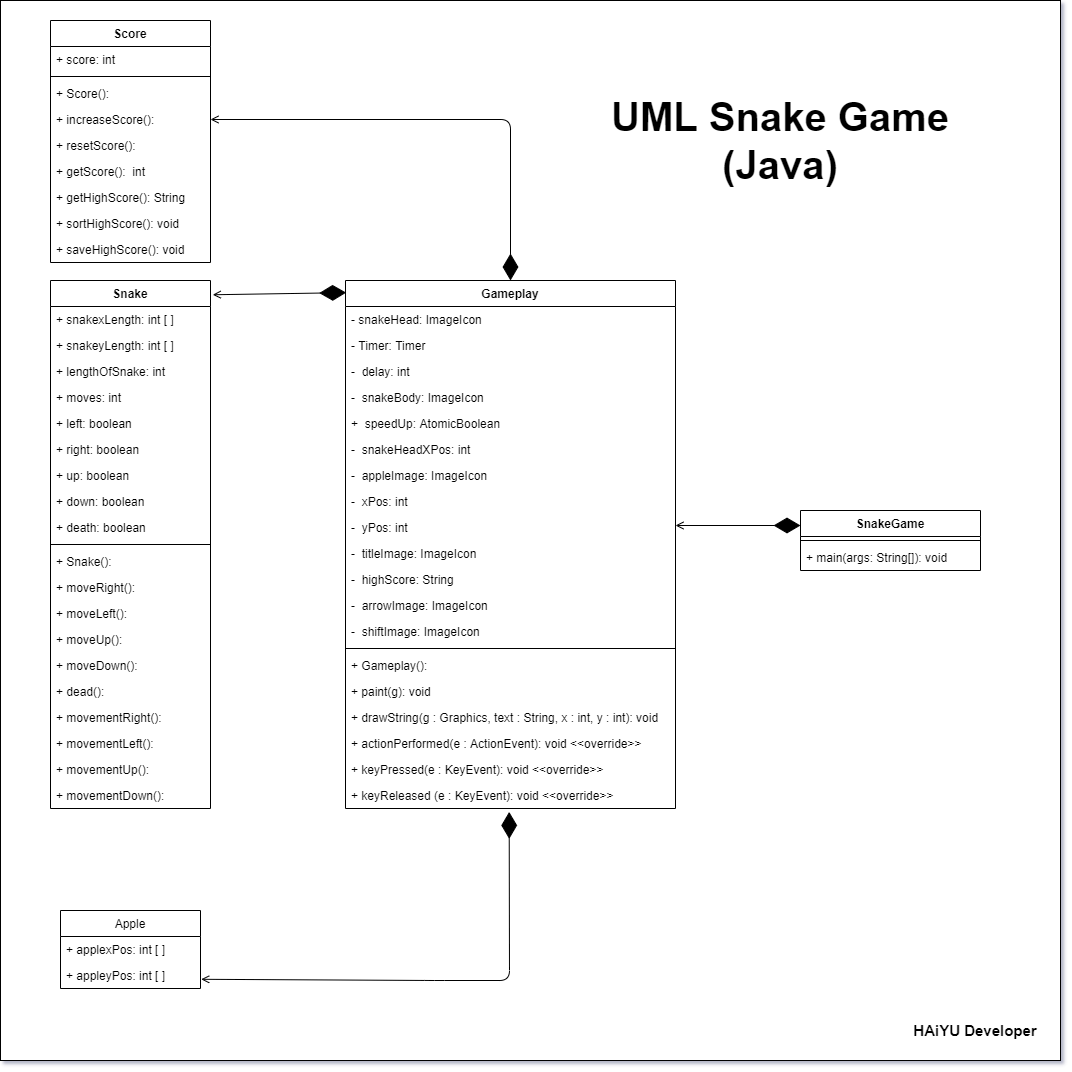

The diagram above was exported from draw.io. Its source (the exported page's mxGraphModel, read from the mxfile embedded in the PNG):
<mxGraphModel dx="2056" dy="2226" grid="1" gridSize="10" guides="1" tooltips="1" connect="1" arrows="1" fold="1" page="1" pageScale="1" pageWidth="850" pageHeight="1100" math="0" shadow="0">
  <root>
    <mxCell id="0" />
    <mxCell id="1" parent="0" />
    <mxCell id="RHZL8xHNbvyaeppN-eyn-85" value="" style="whiteSpace=wrap;html=1;aspect=fixed;" vertex="1" parent="1">
      <mxGeometry x="80" y="-20" width="1060" height="1060" as="geometry" />
    </mxCell>
    <mxCell id="RHZL8xHNbvyaeppN-eyn-1" value="Score" style="swimlane;fontStyle=1;align=center;verticalAlign=top;childLayout=stackLayout;horizontal=1;startSize=26;horizontalStack=0;resizeParent=1;resizeParentMax=0;resizeLast=0;collapsible=1;marginBottom=0;" vertex="1" parent="1">
      <mxGeometry x="130" width="160" height="242" as="geometry" />
    </mxCell>
    <mxCell id="RHZL8xHNbvyaeppN-eyn-2" value="+ score: int" style="text;strokeColor=none;fillColor=none;align=left;verticalAlign=top;spacingLeft=4;spacingRight=4;overflow=hidden;rotatable=0;points=[[0,0.5],[1,0.5]];portConstraint=eastwest;" vertex="1" parent="RHZL8xHNbvyaeppN-eyn-1">
      <mxGeometry y="26" width="160" height="26" as="geometry" />
    </mxCell>
    <mxCell id="RHZL8xHNbvyaeppN-eyn-3" value="" style="line;strokeWidth=1;fillColor=none;align=left;verticalAlign=middle;spacingTop=-1;spacingLeft=3;spacingRight=3;rotatable=0;labelPosition=right;points=[];portConstraint=eastwest;" vertex="1" parent="RHZL8xHNbvyaeppN-eyn-1">
      <mxGeometry y="52" width="160" height="8" as="geometry" />
    </mxCell>
    <mxCell id="RHZL8xHNbvyaeppN-eyn-5" value="+ Score(): " style="text;strokeColor=none;fillColor=none;align=left;verticalAlign=top;spacingLeft=4;spacingRight=4;overflow=hidden;rotatable=0;points=[[0,0.5],[1,0.5]];portConstraint=eastwest;" vertex="1" parent="RHZL8xHNbvyaeppN-eyn-1">
      <mxGeometry y="60" width="160" height="26" as="geometry" />
    </mxCell>
    <mxCell id="RHZL8xHNbvyaeppN-eyn-6" value="+ increaseScore(): " style="text;strokeColor=none;fillColor=none;align=left;verticalAlign=top;spacingLeft=4;spacingRight=4;overflow=hidden;rotatable=0;points=[[0,0.5],[1,0.5]];portConstraint=eastwest;" vertex="1" parent="RHZL8xHNbvyaeppN-eyn-1">
      <mxGeometry y="86" width="160" height="26" as="geometry" />
    </mxCell>
    <mxCell id="RHZL8xHNbvyaeppN-eyn-4" value="+ resetScore(): " style="text;strokeColor=none;fillColor=none;align=left;verticalAlign=top;spacingLeft=4;spacingRight=4;overflow=hidden;rotatable=0;points=[[0,0.5],[1,0.5]];portConstraint=eastwest;" vertex="1" parent="RHZL8xHNbvyaeppN-eyn-1">
      <mxGeometry y="112" width="160" height="26" as="geometry" />
    </mxCell>
    <mxCell id="RHZL8xHNbvyaeppN-eyn-7" value="+ getScore():  int" style="text;strokeColor=none;fillColor=none;align=left;verticalAlign=top;spacingLeft=4;spacingRight=4;overflow=hidden;rotatable=0;points=[[0,0.5],[1,0.5]];portConstraint=eastwest;" vertex="1" parent="RHZL8xHNbvyaeppN-eyn-1">
      <mxGeometry y="138" width="160" height="26" as="geometry" />
    </mxCell>
    <mxCell id="RHZL8xHNbvyaeppN-eyn-87" value="+ getHighScore(): String" style="text;strokeColor=none;fillColor=none;align=left;verticalAlign=top;spacingLeft=4;spacingRight=4;overflow=hidden;rotatable=0;points=[[0,0.5],[1,0.5]];portConstraint=eastwest;" vertex="1" parent="RHZL8xHNbvyaeppN-eyn-1">
      <mxGeometry y="164" width="160" height="26" as="geometry" />
    </mxCell>
    <mxCell id="RHZL8xHNbvyaeppN-eyn-89" value="+ sortHighScore(): void" style="text;strokeColor=none;fillColor=none;align=left;verticalAlign=top;spacingLeft=4;spacingRight=4;overflow=hidden;rotatable=0;points=[[0,0.5],[1,0.5]];portConstraint=eastwest;" vertex="1" parent="RHZL8xHNbvyaeppN-eyn-1">
      <mxGeometry y="190" width="160" height="26" as="geometry" />
    </mxCell>
    <mxCell id="RHZL8xHNbvyaeppN-eyn-90" value="+ saveHighScore(): void" style="text;strokeColor=none;fillColor=none;align=left;verticalAlign=top;spacingLeft=4;spacingRight=4;overflow=hidden;rotatable=0;points=[[0,0.5],[1,0.5]];portConstraint=eastwest;" vertex="1" parent="RHZL8xHNbvyaeppN-eyn-1">
      <mxGeometry y="216" width="160" height="26" as="geometry" />
    </mxCell>
    <mxCell id="RHZL8xHNbvyaeppN-eyn-8" value="Snake" style="swimlane;fontStyle=1;align=center;verticalAlign=top;childLayout=stackLayout;horizontal=1;startSize=26;horizontalStack=0;resizeParent=1;resizeParentMax=0;resizeLast=0;collapsible=1;marginBottom=0;" vertex="1" parent="1">
      <mxGeometry x="130" y="260" width="160" height="528" as="geometry" />
    </mxCell>
    <mxCell id="RHZL8xHNbvyaeppN-eyn-9" value="+ snakexLength: int [ ]" style="text;strokeColor=none;fillColor=none;align=left;verticalAlign=top;spacingLeft=4;spacingRight=4;overflow=hidden;rotatable=0;points=[[0,0.5],[1,0.5]];portConstraint=eastwest;" vertex="1" parent="RHZL8xHNbvyaeppN-eyn-8">
      <mxGeometry y="26" width="160" height="26" as="geometry" />
    </mxCell>
    <mxCell id="RHZL8xHNbvyaeppN-eyn-15" value="+ snakeyLength: int [ ]" style="text;strokeColor=none;fillColor=none;align=left;verticalAlign=top;spacingLeft=4;spacingRight=4;overflow=hidden;rotatable=0;points=[[0,0.5],[1,0.5]];portConstraint=eastwest;" vertex="1" parent="RHZL8xHNbvyaeppN-eyn-8">
      <mxGeometry y="52" width="160" height="26" as="geometry" />
    </mxCell>
    <mxCell id="RHZL8xHNbvyaeppN-eyn-16" value="+ lengthOfSnake: int " style="text;strokeColor=none;fillColor=none;align=left;verticalAlign=top;spacingLeft=4;spacingRight=4;overflow=hidden;rotatable=0;points=[[0,0.5],[1,0.5]];portConstraint=eastwest;" vertex="1" parent="RHZL8xHNbvyaeppN-eyn-8">
      <mxGeometry y="78" width="160" height="26" as="geometry" />
    </mxCell>
    <mxCell id="RHZL8xHNbvyaeppN-eyn-17" value="+ moves: int " style="text;strokeColor=none;fillColor=none;align=left;verticalAlign=top;spacingLeft=4;spacingRight=4;overflow=hidden;rotatable=0;points=[[0,0.5],[1,0.5]];portConstraint=eastwest;" vertex="1" parent="RHZL8xHNbvyaeppN-eyn-8">
      <mxGeometry y="104" width="160" height="26" as="geometry" />
    </mxCell>
    <mxCell id="RHZL8xHNbvyaeppN-eyn-18" value="+ left: boolean " style="text;strokeColor=none;fillColor=none;align=left;verticalAlign=top;spacingLeft=4;spacingRight=4;overflow=hidden;rotatable=0;points=[[0,0.5],[1,0.5]];portConstraint=eastwest;" vertex="1" parent="RHZL8xHNbvyaeppN-eyn-8">
      <mxGeometry y="130" width="160" height="26" as="geometry" />
    </mxCell>
    <mxCell id="RHZL8xHNbvyaeppN-eyn-20" value="+ right: boolean " style="text;strokeColor=none;fillColor=none;align=left;verticalAlign=top;spacingLeft=4;spacingRight=4;overflow=hidden;rotatable=0;points=[[0,0.5],[1,0.5]];portConstraint=eastwest;" vertex="1" parent="RHZL8xHNbvyaeppN-eyn-8">
      <mxGeometry y="156" width="160" height="26" as="geometry" />
    </mxCell>
    <mxCell id="RHZL8xHNbvyaeppN-eyn-21" value="+ up: boolean " style="text;strokeColor=none;fillColor=none;align=left;verticalAlign=top;spacingLeft=4;spacingRight=4;overflow=hidden;rotatable=0;points=[[0,0.5],[1,0.5]];portConstraint=eastwest;" vertex="1" parent="RHZL8xHNbvyaeppN-eyn-8">
      <mxGeometry y="182" width="160" height="26" as="geometry" />
    </mxCell>
    <mxCell id="RHZL8xHNbvyaeppN-eyn-19" value="+ down: boolean " style="text;strokeColor=none;fillColor=none;align=left;verticalAlign=top;spacingLeft=4;spacingRight=4;overflow=hidden;rotatable=0;points=[[0,0.5],[1,0.5]];portConstraint=eastwest;" vertex="1" parent="RHZL8xHNbvyaeppN-eyn-8">
      <mxGeometry y="208" width="160" height="26" as="geometry" />
    </mxCell>
    <mxCell id="RHZL8xHNbvyaeppN-eyn-22" value="+ death: boolean " style="text;strokeColor=none;fillColor=none;align=left;verticalAlign=top;spacingLeft=4;spacingRight=4;overflow=hidden;rotatable=0;points=[[0,0.5],[1,0.5]];portConstraint=eastwest;" vertex="1" parent="RHZL8xHNbvyaeppN-eyn-8">
      <mxGeometry y="234" width="160" height="26" as="geometry" />
    </mxCell>
    <mxCell id="RHZL8xHNbvyaeppN-eyn-10" value="" style="line;strokeWidth=1;fillColor=none;align=left;verticalAlign=middle;spacingTop=-1;spacingLeft=3;spacingRight=3;rotatable=0;labelPosition=right;points=[];portConstraint=eastwest;" vertex="1" parent="RHZL8xHNbvyaeppN-eyn-8">
      <mxGeometry y="260" width="160" height="8" as="geometry" />
    </mxCell>
    <mxCell id="RHZL8xHNbvyaeppN-eyn-11" value="+ Snake(): " style="text;strokeColor=none;fillColor=none;align=left;verticalAlign=top;spacingLeft=4;spacingRight=4;overflow=hidden;rotatable=0;points=[[0,0.5],[1,0.5]];portConstraint=eastwest;" vertex="1" parent="RHZL8xHNbvyaeppN-eyn-8">
      <mxGeometry y="268" width="160" height="26" as="geometry" />
    </mxCell>
    <mxCell id="RHZL8xHNbvyaeppN-eyn-12" value="+ moveRight(): " style="text;strokeColor=none;fillColor=none;align=left;verticalAlign=top;spacingLeft=4;spacingRight=4;overflow=hidden;rotatable=0;points=[[0,0.5],[1,0.5]];portConstraint=eastwest;" vertex="1" parent="RHZL8xHNbvyaeppN-eyn-8">
      <mxGeometry y="294" width="160" height="26" as="geometry" />
    </mxCell>
    <mxCell id="RHZL8xHNbvyaeppN-eyn-13" value="+ moveLeft(): " style="text;strokeColor=none;fillColor=none;align=left;verticalAlign=top;spacingLeft=4;spacingRight=4;overflow=hidden;rotatable=0;points=[[0,0.5],[1,0.5]];portConstraint=eastwest;" vertex="1" parent="RHZL8xHNbvyaeppN-eyn-8">
      <mxGeometry y="320" width="160" height="26" as="geometry" />
    </mxCell>
    <mxCell id="RHZL8xHNbvyaeppN-eyn-14" value="+ moveUp(): " style="text;strokeColor=none;fillColor=none;align=left;verticalAlign=top;spacingLeft=4;spacingRight=4;overflow=hidden;rotatable=0;points=[[0,0.5],[1,0.5]];portConstraint=eastwest;" vertex="1" parent="RHZL8xHNbvyaeppN-eyn-8">
      <mxGeometry y="346" width="160" height="26" as="geometry" />
    </mxCell>
    <mxCell id="RHZL8xHNbvyaeppN-eyn-23" value="+ moveDown():" style="text;strokeColor=none;fillColor=none;align=left;verticalAlign=top;spacingLeft=4;spacingRight=4;overflow=hidden;rotatable=0;points=[[0,0.5],[1,0.5]];portConstraint=eastwest;" vertex="1" parent="RHZL8xHNbvyaeppN-eyn-8">
      <mxGeometry y="372" width="160" height="26" as="geometry" />
    </mxCell>
    <mxCell id="RHZL8xHNbvyaeppN-eyn-24" value="+ dead(): " style="text;strokeColor=none;fillColor=none;align=left;verticalAlign=top;spacingLeft=4;spacingRight=4;overflow=hidden;rotatable=0;points=[[0,0.5],[1,0.5]];portConstraint=eastwest;" vertex="1" parent="RHZL8xHNbvyaeppN-eyn-8">
      <mxGeometry y="398" width="160" height="26" as="geometry" />
    </mxCell>
    <mxCell id="RHZL8xHNbvyaeppN-eyn-28" value="+ movementRight(): " style="text;strokeColor=none;fillColor=none;align=left;verticalAlign=top;spacingLeft=4;spacingRight=4;overflow=hidden;rotatable=0;points=[[0,0.5],[1,0.5]];portConstraint=eastwest;" vertex="1" parent="RHZL8xHNbvyaeppN-eyn-8">
      <mxGeometry y="424" width="160" height="26" as="geometry" />
    </mxCell>
    <mxCell id="RHZL8xHNbvyaeppN-eyn-30" value="+ movementLeft(): " style="text;strokeColor=none;fillColor=none;align=left;verticalAlign=top;spacingLeft=4;spacingRight=4;overflow=hidden;rotatable=0;points=[[0,0.5],[1,0.5]];portConstraint=eastwest;" vertex="1" parent="RHZL8xHNbvyaeppN-eyn-8">
      <mxGeometry y="450" width="160" height="26" as="geometry" />
    </mxCell>
    <mxCell id="RHZL8xHNbvyaeppN-eyn-29" value="+ movementUp(): " style="text;strokeColor=none;fillColor=none;align=left;verticalAlign=top;spacingLeft=4;spacingRight=4;overflow=hidden;rotatable=0;points=[[0,0.5],[1,0.5]];portConstraint=eastwest;" vertex="1" parent="RHZL8xHNbvyaeppN-eyn-8">
      <mxGeometry y="476" width="160" height="26" as="geometry" />
    </mxCell>
    <mxCell id="RHZL8xHNbvyaeppN-eyn-27" value="+ movementDown(): " style="text;strokeColor=none;fillColor=none;align=left;verticalAlign=top;spacingLeft=4;spacingRight=4;overflow=hidden;rotatable=0;points=[[0,0.5],[1,0.5]];portConstraint=eastwest;" vertex="1" parent="RHZL8xHNbvyaeppN-eyn-8">
      <mxGeometry y="502" width="160" height="26" as="geometry" />
    </mxCell>
    <mxCell id="RHZL8xHNbvyaeppN-eyn-35" value="Apple" style="swimlane;fontStyle=0;childLayout=stackLayout;horizontal=1;startSize=26;fillColor=none;horizontalStack=0;resizeParent=1;resizeParentMax=0;resizeLast=0;collapsible=1;marginBottom=0;" vertex="1" parent="1">
      <mxGeometry x="140" y="890" width="140" height="78" as="geometry" />
    </mxCell>
    <mxCell id="RHZL8xHNbvyaeppN-eyn-36" value="+ applexPos: int [ ]" style="text;strokeColor=none;fillColor=none;align=left;verticalAlign=top;spacingLeft=4;spacingRight=4;overflow=hidden;rotatable=0;points=[[0,0.5],[1,0.5]];portConstraint=eastwest;" vertex="1" parent="RHZL8xHNbvyaeppN-eyn-35">
      <mxGeometry y="26" width="140" height="26" as="geometry" />
    </mxCell>
    <mxCell id="RHZL8xHNbvyaeppN-eyn-37" value="+ appleyPos: int [ ]" style="text;strokeColor=none;fillColor=none;align=left;verticalAlign=top;spacingLeft=4;spacingRight=4;overflow=hidden;rotatable=0;points=[[0,0.5],[1,0.5]];portConstraint=eastwest;" vertex="1" parent="RHZL8xHNbvyaeppN-eyn-35">
      <mxGeometry y="52" width="140" height="26" as="geometry" />
    </mxCell>
    <mxCell id="RHZL8xHNbvyaeppN-eyn-39" value="Gameplay" style="swimlane;fontStyle=1;align=center;verticalAlign=top;childLayout=stackLayout;horizontal=1;startSize=26;horizontalStack=0;resizeParent=1;resizeParentMax=0;resizeLast=0;collapsible=1;marginBottom=0;" vertex="1" parent="1">
      <mxGeometry x="425" y="260" width="330" height="528" as="geometry">
        <mxRectangle x="560" y="340" width="240" height="26" as="alternateBounds" />
      </mxGeometry>
    </mxCell>
    <mxCell id="RHZL8xHNbvyaeppN-eyn-44" value="- snakeHead: ImageIcon" style="text;strokeColor=none;fillColor=none;align=left;verticalAlign=top;spacingLeft=4;spacingRight=4;overflow=hidden;rotatable=0;points=[[0,0.5],[1,0.5]];portConstraint=eastwest;" vertex="1" parent="RHZL8xHNbvyaeppN-eyn-39">
      <mxGeometry y="26" width="330" height="26" as="geometry" />
    </mxCell>
    <mxCell id="RHZL8xHNbvyaeppN-eyn-45" value="- Timer: Timer" style="text;strokeColor=none;fillColor=none;align=left;verticalAlign=top;spacingLeft=4;spacingRight=4;overflow=hidden;rotatable=0;points=[[0,0.5],[1,0.5]];portConstraint=eastwest;" vertex="1" parent="RHZL8xHNbvyaeppN-eyn-39">
      <mxGeometry y="52" width="330" height="26" as="geometry" />
    </mxCell>
    <mxCell id="RHZL8xHNbvyaeppN-eyn-46" value="-  delay: int" style="text;strokeColor=none;fillColor=none;align=left;verticalAlign=top;spacingLeft=4;spacingRight=4;overflow=hidden;rotatable=0;points=[[0,0.5],[1,0.5]];portConstraint=eastwest;" vertex="1" parent="RHZL8xHNbvyaeppN-eyn-39">
      <mxGeometry y="78" width="330" height="26" as="geometry" />
    </mxCell>
    <mxCell id="RHZL8xHNbvyaeppN-eyn-47" value="-  snakeBody: ImageIcon" style="text;strokeColor=none;fillColor=none;align=left;verticalAlign=top;spacingLeft=4;spacingRight=4;overflow=hidden;rotatable=0;points=[[0,0.5],[1,0.5]];portConstraint=eastwest;" vertex="1" parent="RHZL8xHNbvyaeppN-eyn-39">
      <mxGeometry y="104" width="330" height="26" as="geometry" />
    </mxCell>
    <mxCell id="RHZL8xHNbvyaeppN-eyn-48" value="+  speedUp: AtomicBoolean" style="text;strokeColor=none;fillColor=none;align=left;verticalAlign=top;spacingLeft=4;spacingRight=4;overflow=hidden;rotatable=0;points=[[0,0.5],[1,0.5]];portConstraint=eastwest;" vertex="1" parent="RHZL8xHNbvyaeppN-eyn-39">
      <mxGeometry y="130" width="330" height="26" as="geometry" />
    </mxCell>
    <mxCell id="RHZL8xHNbvyaeppN-eyn-49" value="-  snakeHeadXPos: int" style="text;strokeColor=none;fillColor=none;align=left;verticalAlign=top;spacingLeft=4;spacingRight=4;overflow=hidden;rotatable=0;points=[[0,0.5],[1,0.5]];portConstraint=eastwest;" vertex="1" parent="RHZL8xHNbvyaeppN-eyn-39">
      <mxGeometry y="156" width="330" height="26" as="geometry" />
    </mxCell>
    <mxCell id="RHZL8xHNbvyaeppN-eyn-50" value="-  appleImage: ImageIcon" style="text;strokeColor=none;fillColor=none;align=left;verticalAlign=top;spacingLeft=4;spacingRight=4;overflow=hidden;rotatable=0;points=[[0,0.5],[1,0.5]];portConstraint=eastwest;" vertex="1" parent="RHZL8xHNbvyaeppN-eyn-39">
      <mxGeometry y="182" width="330" height="26" as="geometry" />
    </mxCell>
    <mxCell id="RHZL8xHNbvyaeppN-eyn-51" value="-  xPos: int" style="text;strokeColor=none;fillColor=none;align=left;verticalAlign=top;spacingLeft=4;spacingRight=4;overflow=hidden;rotatable=0;points=[[0,0.5],[1,0.5]];portConstraint=eastwest;" vertex="1" parent="RHZL8xHNbvyaeppN-eyn-39">
      <mxGeometry y="208" width="330" height="26" as="geometry" />
    </mxCell>
    <mxCell id="RHZL8xHNbvyaeppN-eyn-52" value="-  yPos: int" style="text;strokeColor=none;fillColor=none;align=left;verticalAlign=top;spacingLeft=4;spacingRight=4;overflow=hidden;rotatable=0;points=[[0,0.5],[1,0.5]];portConstraint=eastwest;" vertex="1" parent="RHZL8xHNbvyaeppN-eyn-39">
      <mxGeometry y="234" width="330" height="26" as="geometry" />
    </mxCell>
    <mxCell id="RHZL8xHNbvyaeppN-eyn-53" value="-  titleImage: ImageIcon" style="text;strokeColor=none;fillColor=none;align=left;verticalAlign=top;spacingLeft=4;spacingRight=4;overflow=hidden;rotatable=0;points=[[0,0.5],[1,0.5]];portConstraint=eastwest;" vertex="1" parent="RHZL8xHNbvyaeppN-eyn-39">
      <mxGeometry y="260" width="330" height="26" as="geometry" />
    </mxCell>
    <mxCell id="RHZL8xHNbvyaeppN-eyn-54" value="-  highScore: String" style="text;strokeColor=none;fillColor=none;align=left;verticalAlign=top;spacingLeft=4;spacingRight=4;overflow=hidden;rotatable=0;points=[[0,0.5],[1,0.5]];portConstraint=eastwest;" vertex="1" parent="RHZL8xHNbvyaeppN-eyn-39">
      <mxGeometry y="286" width="330" height="26" as="geometry" />
    </mxCell>
    <mxCell id="RHZL8xHNbvyaeppN-eyn-55" value="-  arrowImage: ImageIcon" style="text;strokeColor=none;fillColor=none;align=left;verticalAlign=top;spacingLeft=4;spacingRight=4;overflow=hidden;rotatable=0;points=[[0,0.5],[1,0.5]];portConstraint=eastwest;" vertex="1" parent="RHZL8xHNbvyaeppN-eyn-39">
      <mxGeometry y="312" width="330" height="26" as="geometry" />
    </mxCell>
    <mxCell id="RHZL8xHNbvyaeppN-eyn-56" value="-  shiftImage: ImageIcon" style="text;strokeColor=none;fillColor=none;align=left;verticalAlign=top;spacingLeft=4;spacingRight=4;overflow=hidden;rotatable=0;points=[[0,0.5],[1,0.5]];portConstraint=eastwest;" vertex="1" parent="RHZL8xHNbvyaeppN-eyn-39">
      <mxGeometry y="338" width="330" height="26" as="geometry" />
    </mxCell>
    <mxCell id="RHZL8xHNbvyaeppN-eyn-41" value="" style="line;strokeWidth=1;fillColor=none;align=left;verticalAlign=middle;spacingTop=-1;spacingLeft=3;spacingRight=3;rotatable=0;labelPosition=right;points=[];portConstraint=eastwest;" vertex="1" parent="RHZL8xHNbvyaeppN-eyn-39">
      <mxGeometry y="364" width="330" height="8" as="geometry" />
    </mxCell>
    <mxCell id="RHZL8xHNbvyaeppN-eyn-42" value="+ Gameplay():" style="text;strokeColor=none;fillColor=none;align=left;verticalAlign=top;spacingLeft=4;spacingRight=4;overflow=hidden;rotatable=0;points=[[0,0.5],[1,0.5]];portConstraint=eastwest;" vertex="1" parent="RHZL8xHNbvyaeppN-eyn-39">
      <mxGeometry y="372" width="330" height="26" as="geometry" />
    </mxCell>
    <mxCell id="RHZL8xHNbvyaeppN-eyn-57" value="+ paint(g): void" style="text;strokeColor=none;fillColor=none;align=left;verticalAlign=top;spacingLeft=4;spacingRight=4;overflow=hidden;rotatable=0;points=[[0,0.5],[1,0.5]];portConstraint=eastwest;" vertex="1" parent="RHZL8xHNbvyaeppN-eyn-39">
      <mxGeometry y="398" width="330" height="26" as="geometry" />
    </mxCell>
    <mxCell id="RHZL8xHNbvyaeppN-eyn-58" value="+ drawString(g : Graphics, text : String, x : int, y : int): void" style="text;strokeColor=none;fillColor=none;align=left;verticalAlign=top;spacingLeft=4;spacingRight=4;overflow=hidden;rotatable=0;points=[[0,0.5],[1,0.5]];portConstraint=eastwest;" vertex="1" parent="RHZL8xHNbvyaeppN-eyn-39">
      <mxGeometry y="424" width="330" height="26" as="geometry" />
    </mxCell>
    <mxCell id="RHZL8xHNbvyaeppN-eyn-63" value="+ actionPerformed(e : ActionEvent): void &lt;&lt;override&gt;&gt;" style="text;strokeColor=none;fillColor=none;align=left;verticalAlign=top;spacingLeft=4;spacingRight=4;overflow=hidden;rotatable=0;points=[[0,0.5],[1,0.5]];portConstraint=eastwest;" vertex="1" parent="RHZL8xHNbvyaeppN-eyn-39">
      <mxGeometry y="450" width="330" height="26" as="geometry" />
    </mxCell>
    <mxCell id="RHZL8xHNbvyaeppN-eyn-64" value="+ keyPressed(e : KeyEvent): void &lt;&lt;override&gt;&gt;" style="text;strokeColor=none;fillColor=none;align=left;verticalAlign=top;spacingLeft=4;spacingRight=4;overflow=hidden;rotatable=0;points=[[0,0.5],[1,0.5]];portConstraint=eastwest;" vertex="1" parent="RHZL8xHNbvyaeppN-eyn-39">
      <mxGeometry y="476" width="330" height="26" as="geometry" />
    </mxCell>
    <mxCell id="RHZL8xHNbvyaeppN-eyn-65" value="+ keyReleased (e : KeyEvent): void &lt;&lt;override&gt;&gt;" style="text;strokeColor=none;fillColor=none;align=left;verticalAlign=top;spacingLeft=4;spacingRight=4;overflow=hidden;rotatable=0;points=[[0,0.5],[1,0.5]];portConstraint=eastwest;" vertex="1" parent="RHZL8xHNbvyaeppN-eyn-39">
      <mxGeometry y="502" width="330" height="26" as="geometry" />
    </mxCell>
    <mxCell id="RHZL8xHNbvyaeppN-eyn-74" value="SnakeGame" style="swimlane;fontStyle=1;align=center;verticalAlign=top;childLayout=stackLayout;horizontal=1;startSize=26;horizontalStack=0;resizeParent=1;resizeParentMax=0;resizeLast=0;collapsible=1;marginBottom=0;" vertex="1" parent="1">
      <mxGeometry x="880" y="490" width="180" height="60" as="geometry" />
    </mxCell>
    <mxCell id="RHZL8xHNbvyaeppN-eyn-76" value="" style="line;strokeWidth=1;fillColor=none;align=left;verticalAlign=middle;spacingTop=-1;spacingLeft=3;spacingRight=3;rotatable=0;labelPosition=right;points=[];portConstraint=eastwest;" vertex="1" parent="RHZL8xHNbvyaeppN-eyn-74">
      <mxGeometry y="26" width="180" height="8" as="geometry" />
    </mxCell>
    <mxCell id="RHZL8xHNbvyaeppN-eyn-77" value="+ main(args: String[]): void" style="text;strokeColor=none;fillColor=none;align=left;verticalAlign=top;spacingLeft=4;spacingRight=4;overflow=hidden;rotatable=0;points=[[0,0.5],[1,0.5]];portConstraint=eastwest;" vertex="1" parent="RHZL8xHNbvyaeppN-eyn-74">
      <mxGeometry y="34" width="180" height="26" as="geometry" />
    </mxCell>
    <mxCell id="RHZL8xHNbvyaeppN-eyn-79" value="" style="endArrow=diamondThin;endFill=1;endSize=24;html=1;exitX=1.005;exitY=0.646;exitDx=0;exitDy=0;entryX=0.496;entryY=1.131;entryDx=0;entryDy=0;entryPerimeter=0;exitPerimeter=0;startArrow=open;startFill=0;" edge="1" parent="1" source="RHZL8xHNbvyaeppN-eyn-37" target="RHZL8xHNbvyaeppN-eyn-65">
      <mxGeometry width="160" relative="1" as="geometry">
        <mxPoint x="250" y="830" as="sourcePoint" />
        <mxPoint x="410" y="830" as="targetPoint" />
        <Array as="points">
          <mxPoint x="514" y="960" />
          <mxPoint x="589" y="960" />
        </Array>
      </mxGeometry>
    </mxCell>
    <mxCell id="RHZL8xHNbvyaeppN-eyn-80" value="" style="endArrow=diamondThin;endFill=1;endSize=24;html=1;exitX=1;exitY=0.5;exitDx=0;exitDy=0;entryX=0.5;entryY=0;entryDx=0;entryDy=0;startArrow=open;startFill=0;" edge="1" parent="1" source="RHZL8xHNbvyaeppN-eyn-6" target="RHZL8xHNbvyaeppN-eyn-39">
      <mxGeometry width="160" relative="1" as="geometry">
        <mxPoint x="290" y="340" as="sourcePoint" />
        <mxPoint x="450" y="340" as="targetPoint" />
        <Array as="points">
          <mxPoint x="590" y="99" />
        </Array>
      </mxGeometry>
    </mxCell>
    <mxCell id="RHZL8xHNbvyaeppN-eyn-82" value="" style="endArrow=diamondThin;endFill=1;endSize=24;html=1;exitX=1.014;exitY=0.027;exitDx=0;exitDy=0;exitPerimeter=0;entryX=0.002;entryY=0.023;entryDx=0;entryDy=0;entryPerimeter=0;startArrow=open;startFill=0;" edge="1" parent="1" source="RHZL8xHNbvyaeppN-eyn-8" target="RHZL8xHNbvyaeppN-eyn-39">
      <mxGeometry width="160" relative="1" as="geometry">
        <mxPoint x="290" y="460" as="sourcePoint" />
        <mxPoint x="450" y="460" as="targetPoint" />
      </mxGeometry>
    </mxCell>
    <mxCell id="RHZL8xHNbvyaeppN-eyn-83" value="" style="endArrow=diamondThin;endFill=1;endSize=24;html=1;entryX=0;entryY=0.25;entryDx=0;entryDy=0;startArrow=open;startFill=0;" edge="1" parent="1" target="RHZL8xHNbvyaeppN-eyn-74">
      <mxGeometry width="160" relative="1" as="geometry">
        <mxPoint x="755" y="505" as="sourcePoint" />
        <mxPoint x="780" y="660" as="targetPoint" />
      </mxGeometry>
    </mxCell>
    <mxCell id="RHZL8xHNbvyaeppN-eyn-84" value="&lt;font size=&quot;1&quot;&gt;&lt;b style=&quot;font-size: 40px&quot;&gt;UML Snake Game (Java)&lt;/b&gt;&lt;/font&gt;" style="text;html=1;strokeColor=none;fillColor=none;align=center;verticalAlign=middle;whiteSpace=wrap;rounded=0;" vertex="1" parent="1">
      <mxGeometry x="660" y="110" width="400" height="20" as="geometry" />
    </mxCell>
    <mxCell id="RHZL8xHNbvyaeppN-eyn-86" value="&lt;b&gt;&lt;font style=&quot;font-size: 15px&quot;&gt;HAiYU Developer&lt;/font&gt;&lt;/b&gt;" style="text;html=1;strokeColor=none;fillColor=none;align=center;verticalAlign=middle;whiteSpace=wrap;rounded=0;" vertex="1" parent="1">
      <mxGeometry x="980" y="1000" width="150" height="20" as="geometry" />
    </mxCell>
  </root>
</mxGraphModel>